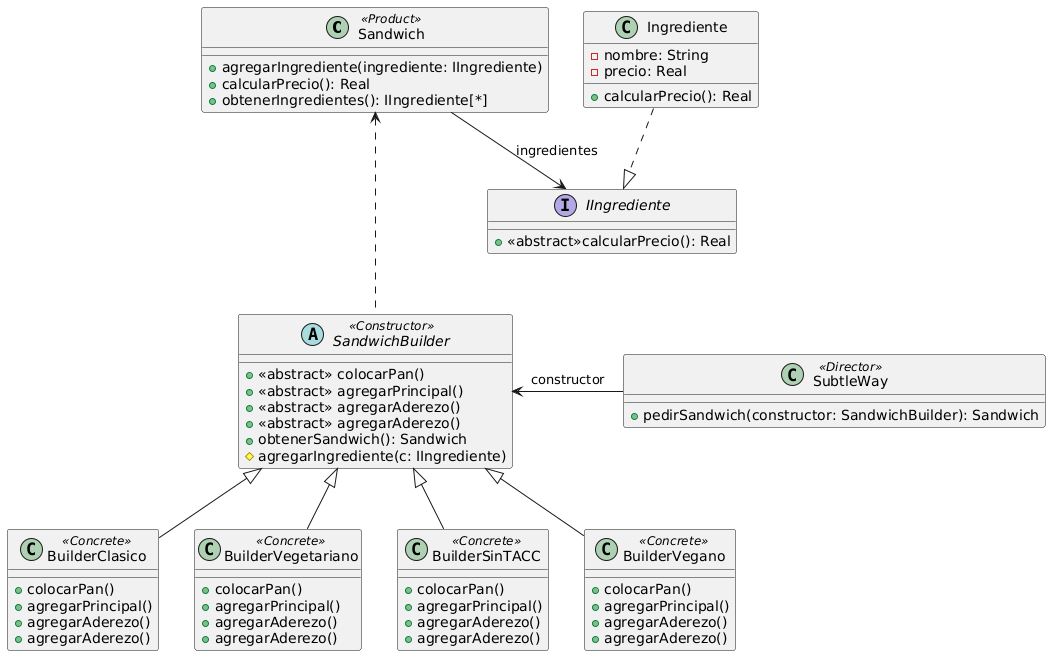

The diagram above was rendered by PlantUML. Its source (embedded in the PNG):
@startuml
class Sandwich <<Product>>{
+agregarIngrediente(ingrediente: IIngrediente)
+calcularPrecio(): Real
+obtenerIngredientes(): IIngrediente[*]
}
abstract SandwichBuilder<<Constructor>>{
+<<abstract>> colocarPan()
+<<abstract>> agregarPrincipal()
+<<abstract>> agregarAderezo()
+<<abstract>> agregarAderezo()
+obtenerSandwich(): Sandwich
#agregarIngrediente(c: IIngrediente)
}
class SubtleWay<<Director>>{
+pedirSandwich(constructor: SandwichBuilder): Sandwich
}
class BuilderClasico<<Concrete>> {
+ colocarPan()
+ agregarPrincipal()
+ agregarAderezo()
+ agregarAderezo()
}
class BuilderVegetariano<<Concrete>> {
+ colocarPan()
+ agregarPrincipal()
+ agregarAderezo()
+ agregarAderezo()
}
class BuilderSinTACC<<Concrete>>{
+ colocarPan()
+ agregarPrincipal()
+ agregarAderezo()
+ agregarAderezo()
}
class BuilderVegano<<Concrete>>{
+ colocarPan()
+ agregarPrincipal()
+ agregarAderezo()
+ agregarAderezo()
}
interface IIngrediente{
+<<abstract>>calcularPrecio(): Real
}
Class Ingrediente{
-nombre: String
-precio: Real
+calcularPrecio(): Real
}
SubtleWay  -left-> SandwichBuilder : "constructor"
BuilderVegano -up-|> SandwichBuilder
BuilderSinTACC -up-|> SandwichBuilder
BuilderVegetariano -up-|> SandwichBuilder
BuilderClasico -up-|> SandwichBuilder
SandwichBuilder .-up.> Sandwich
Sandwich --> IIngrediente : "ingredientes"
Ingrediente ..|> IIngrediente
@enduml